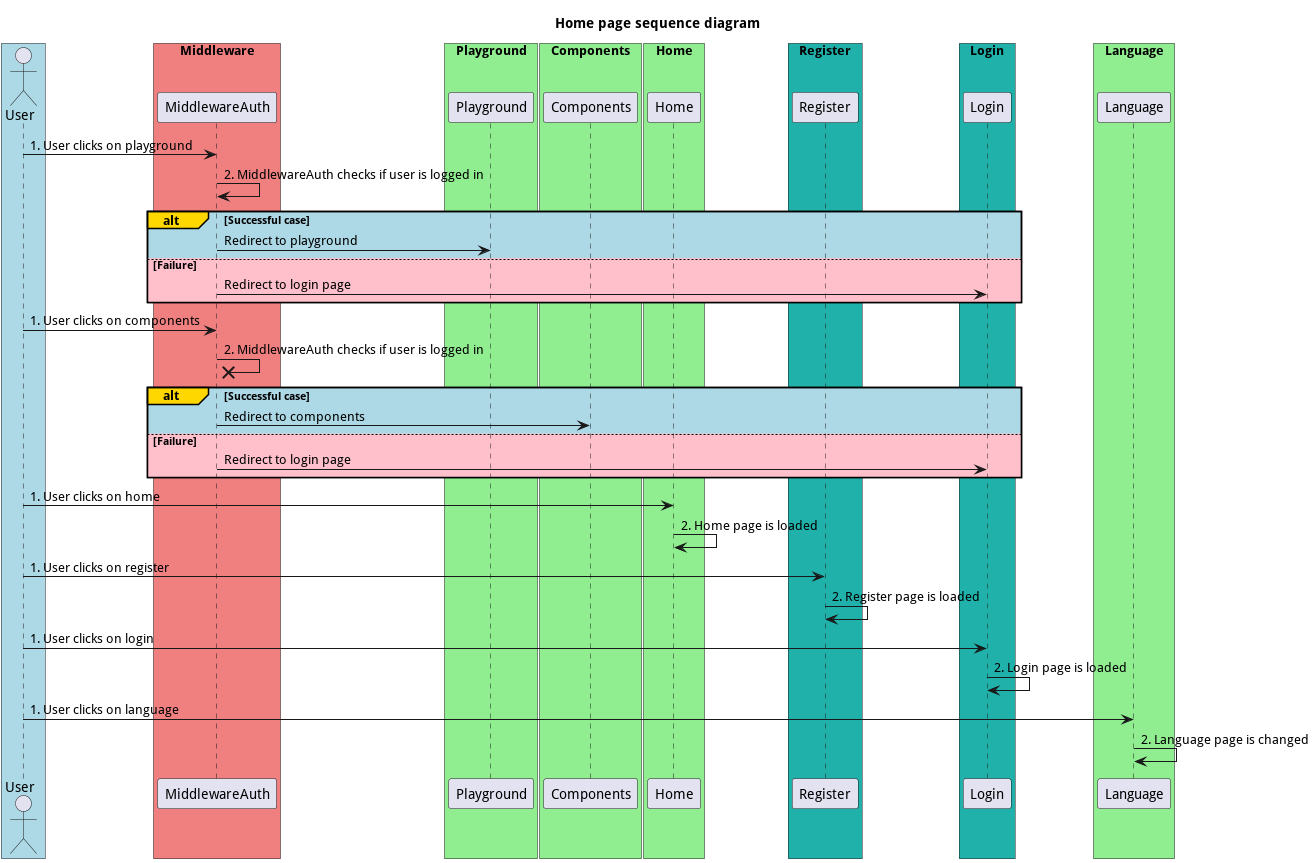

The diagram above was rendered by PlantUML. Its source (embedded in the PNG):
@startuml
title Home page sequence diagram
box #LightBlue
actor User
end box

box "Middleware" #LightCoral
participant MiddlewareAuth
end box

box "Playground" #LightGreen
User -> MiddlewareAuth: 1. User clicks on playground
MiddlewareAuth -> MiddlewareAuth: 2. MiddlewareAuth checks if user is logged in
alt#Gold #LightBlue Successful case
    MiddlewareAuth -> Playground: Redirect to playground
else #Pink Failure
    MiddlewareAuth -> Login: Redirect to login page
end
end box

box "Components" #LightGreen
User -> MiddlewareAuth: 1. User clicks on components
MiddlewareAuth ->x MiddlewareAuth: 2. MiddlewareAuth checks if user is logged in
alt#Gold #LightBlue Successful case
    MiddlewareAuth -> Components: Redirect to components
else #Pink Failure
    MiddlewareAuth -> Login: Redirect to login page
end
end box

box "Home" #LightGreen
User -> Home: 1. User clicks on home
Home -> Home: 2. Home page is loaded
end box

box "Register" #LightSeaGreen
User -> Register: 1. User clicks on register
Register -> Register: 2. Register page is loaded
end box

box "Login" #LightSeaGreen
participant Login
end box

box "Login" #LightGreen
User -> Login: 1. User clicks on login
Login -> Login: 2. Login page is loaded
end box

box "Language" #LightGreen
User -> Language: 1. User clicks on language
Language -> Language: 2. Language page is changed
end box

@enduml